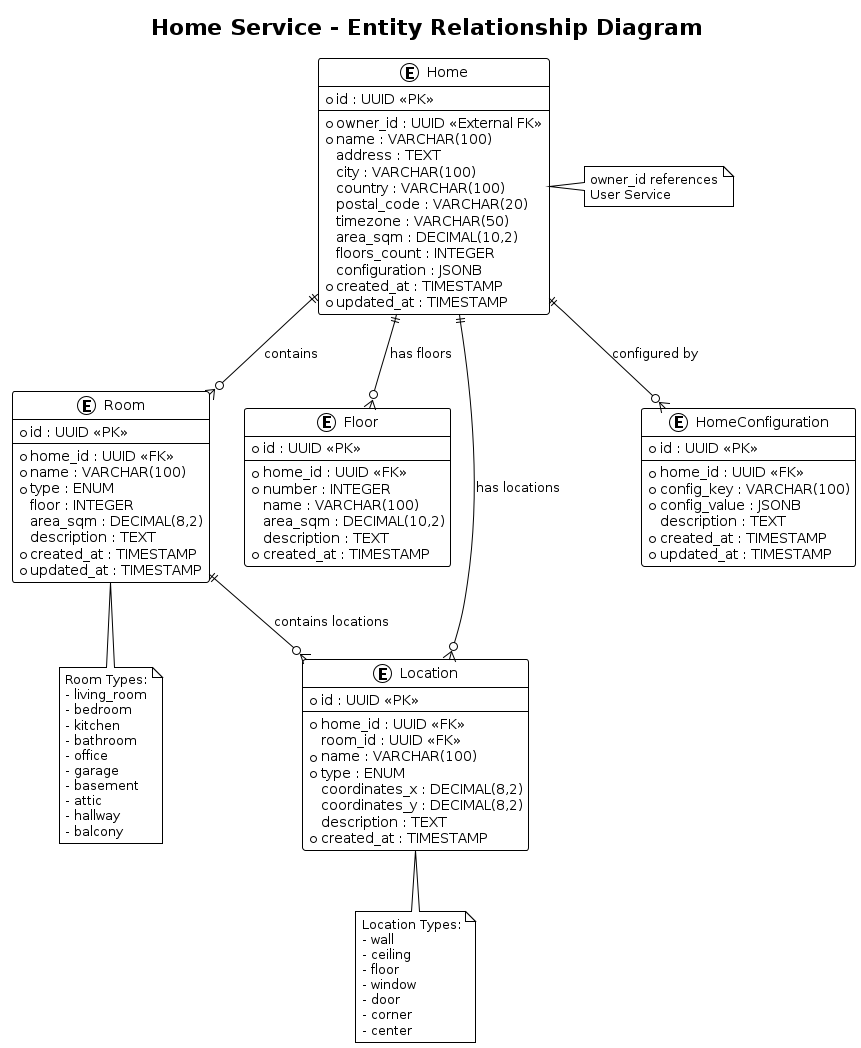

The diagram above was rendered by PlantUML. Its source (embedded in the PNG):
@startuml Home_Service_ER_Diagram
!theme plain

title Home Service - Entity Relationship Diagram

entity "Home" as home {
  * id : UUID <<PK>>
  --
  * owner_id : UUID <<External FK>>
  * name : VARCHAR(100)
  address : TEXT
  city : VARCHAR(100)
  country : VARCHAR(100)
  postal_code : VARCHAR(20)
  timezone : VARCHAR(50)
  area_sqm : DECIMAL(10,2)
  floors_count : INTEGER
  configuration : JSONB
  * created_at : TIMESTAMP
  * updated_at : TIMESTAMP
}

entity "Room" as room {
  * id : UUID <<PK>>
  --
  * home_id : UUID <<FK>>
  * name : VARCHAR(100)
  * type : ENUM
  floor : INTEGER
  area_sqm : DECIMAL(8,2)
  description : TEXT
  * created_at : TIMESTAMP
  * updated_at : TIMESTAMP
}

entity "Floor" as floor {
  * id : UUID <<PK>>
  --
  * home_id : UUID <<FK>>
  * number : INTEGER
  name : VARCHAR(100)
  area_sqm : DECIMAL(10,2)
  description : TEXT
  * created_at : TIMESTAMP
}

entity "Location" as location {
  * id : UUID <<PK>>
  --
  * home_id : UUID <<FK>>
  room_id : UUID <<FK>>
  * name : VARCHAR(100)
  * type : ENUM
  coordinates_x : DECIMAL(8,2)
  coordinates_y : DECIMAL(8,2)
  description : TEXT
  * created_at : TIMESTAMP
}

entity "HomeConfiguration" as home_config {
  * id : UUID <<PK>>
  --
  * home_id : UUID <<FK>>
  * config_key : VARCHAR(100)
  * config_value : JSONB
  description : TEXT
  * created_at : TIMESTAMP
  * updated_at : TIMESTAMP
}

' Relationships
home ||--o{ room : "contains"
home ||--o{ floor : "has floors"
home ||--o{ location : "has locations"
home ||--o{ home_config : "configured by"
room ||--o{ location : "contains locations"

' Notes for external relationships
note right of home : owner_id references\nUser Service

' Room type enumeration note
note bottom of room
  Room Types:
  - living_room
  - bedroom
  - kitchen
  - bathroom
  - office
  - garage
  - basement
  - attic
  - hallway
  - balcony
end note

' Location type enumeration note
note bottom of location
  Location Types:
  - wall
  - ceiling
  - floor
  - window
  - door
  - corner
  - center
end note

@enduml